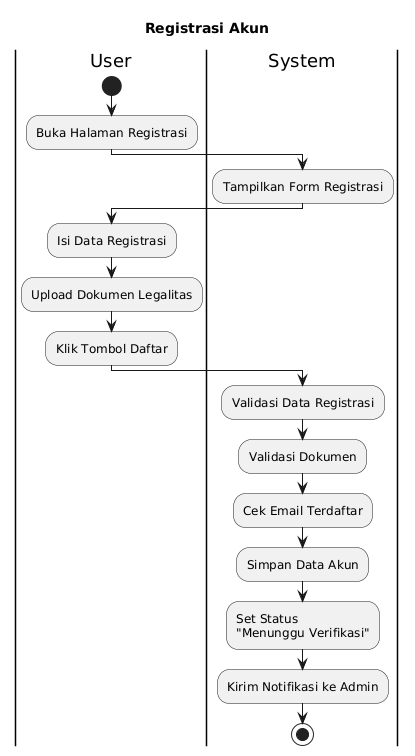

The diagram above was rendered by PlantUML. Its source (embedded in the PNG):
@startuml
title Registrasi Akun

|User|
start
:Buka Halaman Registrasi;

|System|
:Tampilkan Form Registrasi;

|User|
:Isi Data Registrasi;
:Upload Dokumen Legalitas;
:Klik Tombol Daftar;

|System|
:Validasi Data Registrasi;
:Validasi Dokumen;
:Cek Email Terdaftar;
:Simpan Data Akun;
:Set Status\n"Menunggu Verifikasi";
:Kirim Notifikasi ke Admin;

stop
@enduml